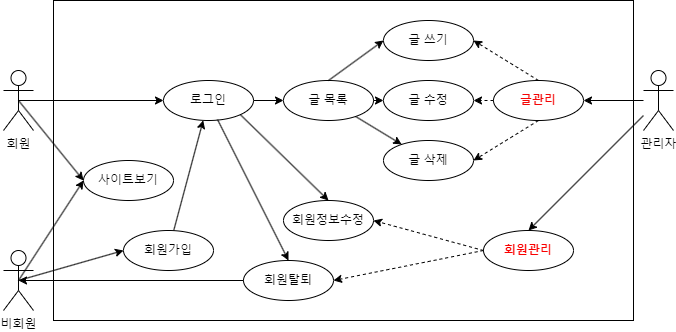

The diagram above was exported from draw.io. Its source (the exported page's mxGraphModel, read from the mxfile embedded in the PNG):
<mxGraphModel dx="1434" dy="739" grid="1" gridSize="10" guides="1" tooltips="1" connect="1" arrows="1" fold="1" page="1" pageScale="1" pageWidth="827" pageHeight="1169" math="0" shadow="0">
  <root>
    <mxCell id="0" />
    <mxCell id="1" parent="0" />
    <mxCell id="_Pc9za2TlvnOpcGX-ApB-40" value="" style="rounded=0;whiteSpace=wrap;html=1;movable=0;resizable=0;rotatable=0;deletable=0;editable=0;locked=1;connectable=0;" vertex="1" parent="1">
      <mxGeometry x="110" y="60" width="580" height="320" as="geometry" />
    </mxCell>
    <mxCell id="_Pc9za2TlvnOpcGX-ApB-1" value="회원" style="shape=umlActor;verticalLabelPosition=bottom;verticalAlign=top;html=1;outlineConnect=0;" vertex="1" parent="1">
      <mxGeometry x="60" y="130" width="30" height="60" as="geometry" />
    </mxCell>
    <mxCell id="_Pc9za2TlvnOpcGX-ApB-11" value="" style="rounded=0;orthogonalLoop=1;jettySize=auto;html=1;entryX=0;entryY=0.5;entryDx=0;entryDy=0;exitX=0.5;exitY=0.5;exitDx=0;exitDy=0;exitPerimeter=0;" edge="1" parent="1" source="_Pc9za2TlvnOpcGX-ApB-2" target="_Pc9za2TlvnOpcGX-ApB-12">
      <mxGeometry relative="1" as="geometry">
        <mxPoint x="170" y="330" as="targetPoint" />
      </mxGeometry>
    </mxCell>
    <mxCell id="_Pc9za2TlvnOpcGX-ApB-2" value="비회원&lt;br&gt;" style="shape=umlActor;verticalLabelPosition=bottom;verticalAlign=top;html=1;outlineConnect=0;" vertex="1" parent="1">
      <mxGeometry x="60" y="310" width="30" height="60" as="geometry" />
    </mxCell>
    <mxCell id="_Pc9za2TlvnOpcGX-ApB-19" value="" style="edgeStyle=orthogonalEdgeStyle;rounded=0;orthogonalLoop=1;jettySize=auto;html=1;" edge="1" parent="1" source="_Pc9za2TlvnOpcGX-ApB-3" target="_Pc9za2TlvnOpcGX-ApB-18">
      <mxGeometry relative="1" as="geometry" />
    </mxCell>
    <mxCell id="_Pc9za2TlvnOpcGX-ApB-3" value="관리자" style="shape=umlActor;verticalLabelPosition=bottom;verticalAlign=top;html=1;outlineConnect=0;" vertex="1" parent="1">
      <mxGeometry x="700" y="130" width="30" height="60" as="geometry" />
    </mxCell>
    <mxCell id="_Pc9za2TlvnOpcGX-ApB-4" value="사이트보기" style="ellipse;whiteSpace=wrap;html=1;" vertex="1" parent="1">
      <mxGeometry x="140" y="220" width="90" height="40" as="geometry" />
    </mxCell>
    <mxCell id="_Pc9za2TlvnOpcGX-ApB-17" value="" style="rounded=0;orthogonalLoop=1;jettySize=auto;html=1;" edge="1" parent="1" source="_Pc9za2TlvnOpcGX-ApB-5" target="_Pc9za2TlvnOpcGX-ApB-16">
      <mxGeometry relative="1" as="geometry" />
    </mxCell>
    <mxCell id="_Pc9za2TlvnOpcGX-ApB-5" value="글 목록" style="ellipse;whiteSpace=wrap;html=1;" vertex="1" parent="1">
      <mxGeometry x="340" y="140" width="90" height="40" as="geometry" />
    </mxCell>
    <mxCell id="_Pc9za2TlvnOpcGX-ApB-6" value="" style="endArrow=classic;html=1;rounded=0;exitX=0.5;exitY=0.5;exitDx=0;exitDy=0;exitPerimeter=0;entryX=0;entryY=0.5;entryDx=0;entryDy=0;" edge="1" parent="1" source="_Pc9za2TlvnOpcGX-ApB-1" target="_Pc9za2TlvnOpcGX-ApB-9">
      <mxGeometry width="50" height="50" relative="1" as="geometry">
        <mxPoint x="370" y="390" as="sourcePoint" />
        <mxPoint x="230" y="160" as="targetPoint" />
      </mxGeometry>
    </mxCell>
    <mxCell id="_Pc9za2TlvnOpcGX-ApB-7" value="" style="endArrow=classic;html=1;rounded=0;exitX=0.5;exitY=0.5;exitDx=0;exitDy=0;exitPerimeter=0;entryX=0;entryY=0.5;entryDx=0;entryDy=0;" edge="1" parent="1" source="_Pc9za2TlvnOpcGX-ApB-1" target="_Pc9za2TlvnOpcGX-ApB-4">
      <mxGeometry width="50" height="50" relative="1" as="geometry">
        <mxPoint x="370" y="390" as="sourcePoint" />
        <mxPoint x="420" y="340" as="targetPoint" />
      </mxGeometry>
    </mxCell>
    <mxCell id="_Pc9za2TlvnOpcGX-ApB-32" value="" style="edgeStyle=orthogonalEdgeStyle;rounded=0;orthogonalLoop=1;jettySize=auto;html=1;" edge="1" parent="1" source="_Pc9za2TlvnOpcGX-ApB-9" target="_Pc9za2TlvnOpcGX-ApB-5">
      <mxGeometry relative="1" as="geometry" />
    </mxCell>
    <mxCell id="_Pc9za2TlvnOpcGX-ApB-9" value="로그인" style="ellipse;whiteSpace=wrap;html=1;" vertex="1" parent="1">
      <mxGeometry x="220" y="140" width="90" height="40" as="geometry" />
    </mxCell>
    <mxCell id="_Pc9za2TlvnOpcGX-ApB-13" value="" style="rounded=0;orthogonalLoop=1;jettySize=auto;html=1;" edge="1" parent="1" source="_Pc9za2TlvnOpcGX-ApB-12" target="_Pc9za2TlvnOpcGX-ApB-9">
      <mxGeometry relative="1" as="geometry" />
    </mxCell>
    <mxCell id="_Pc9za2TlvnOpcGX-ApB-12" value="회원가입" style="ellipse;whiteSpace=wrap;html=1;" vertex="1" parent="1">
      <mxGeometry x="180" y="290" width="90" height="40" as="geometry" />
    </mxCell>
    <mxCell id="_Pc9za2TlvnOpcGX-ApB-16" value="글 삭제" style="ellipse;whiteSpace=wrap;html=1;" vertex="1" parent="1">
      <mxGeometry x="440" y="200" width="90" height="40" as="geometry" />
    </mxCell>
    <mxCell id="_Pc9za2TlvnOpcGX-ApB-18" value="글관리" style="ellipse;whiteSpace=wrap;html=1;fontColor=#f40606;fontStyle=1" vertex="1" parent="1">
      <mxGeometry x="550" y="140" width="90" height="40" as="geometry" />
    </mxCell>
    <mxCell id="_Pc9za2TlvnOpcGX-ApB-20" value="" style="endArrow=classic;html=1;rounded=0;exitX=0.5;exitY=0.5;exitDx=0;exitDy=0;exitPerimeter=0;entryX=0;entryY=0.5;entryDx=0;entryDy=0;" edge="1" parent="1" source="_Pc9za2TlvnOpcGX-ApB-2" target="_Pc9za2TlvnOpcGX-ApB-4">
      <mxGeometry width="50" height="50" relative="1" as="geometry">
        <mxPoint x="370" y="390" as="sourcePoint" />
        <mxPoint x="420" y="340" as="targetPoint" />
      </mxGeometry>
    </mxCell>
    <mxCell id="_Pc9za2TlvnOpcGX-ApB-21" value="글 수정" style="ellipse;whiteSpace=wrap;html=1;" vertex="1" parent="1">
      <mxGeometry x="440" y="140" width="90" height="40" as="geometry" />
    </mxCell>
    <mxCell id="_Pc9za2TlvnOpcGX-ApB-22" value="글 쓰기" style="ellipse;whiteSpace=wrap;html=1;" vertex="1" parent="1">
      <mxGeometry x="440" y="80" width="90" height="40" as="geometry" />
    </mxCell>
    <mxCell id="_Pc9za2TlvnOpcGX-ApB-23" value="" style="endArrow=classic;html=1;rounded=0;entryX=0;entryY=0.5;entryDx=0;entryDy=0;exitX=0.5;exitY=0;exitDx=0;exitDy=0;" edge="1" parent="1" source="_Pc9za2TlvnOpcGX-ApB-5" target="_Pc9za2TlvnOpcGX-ApB-22">
      <mxGeometry width="50" height="50" relative="1" as="geometry">
        <mxPoint x="410" y="390" as="sourcePoint" />
        <mxPoint x="460" y="340" as="targetPoint" />
      </mxGeometry>
    </mxCell>
    <mxCell id="_Pc9za2TlvnOpcGX-ApB-26" value="" style="endArrow=classic;html=1;rounded=0;exitX=1;exitY=0.5;exitDx=0;exitDy=0;entryX=0;entryY=0.5;entryDx=0;entryDy=0;" edge="1" parent="1" source="_Pc9za2TlvnOpcGX-ApB-5" target="_Pc9za2TlvnOpcGX-ApB-21">
      <mxGeometry width="50" height="50" relative="1" as="geometry">
        <mxPoint x="410" y="390" as="sourcePoint" />
        <mxPoint x="460" y="340" as="targetPoint" />
      </mxGeometry>
    </mxCell>
    <mxCell id="_Pc9za2TlvnOpcGX-ApB-27" value="" style="endArrow=classic;html=1;rounded=0;entryX=1;entryY=0.5;entryDx=0;entryDy=0;exitX=0.5;exitY=1;exitDx=0;exitDy=0;dashed=1;" edge="1" parent="1" source="_Pc9za2TlvnOpcGX-ApB-18" target="_Pc9za2TlvnOpcGX-ApB-16">
      <mxGeometry width="50" height="50" relative="1" as="geometry">
        <mxPoint x="410" y="390" as="sourcePoint" />
        <mxPoint x="460" y="340" as="targetPoint" />
      </mxGeometry>
    </mxCell>
    <mxCell id="_Pc9za2TlvnOpcGX-ApB-28" value="" style="endArrow=classic;html=1;rounded=0;entryX=1;entryY=0.5;entryDx=0;entryDy=0;exitX=0;exitY=0.5;exitDx=0;exitDy=0;dashed=1;" edge="1" parent="1" source="_Pc9za2TlvnOpcGX-ApB-18" target="_Pc9za2TlvnOpcGX-ApB-21">
      <mxGeometry width="50" height="50" relative="1" as="geometry">
        <mxPoint x="410" y="390" as="sourcePoint" />
        <mxPoint x="460" y="340" as="targetPoint" />
      </mxGeometry>
    </mxCell>
    <mxCell id="_Pc9za2TlvnOpcGX-ApB-29" value="" style="endArrow=classic;html=1;rounded=0;entryX=1;entryY=0.5;entryDx=0;entryDy=0;exitX=0.5;exitY=0;exitDx=0;exitDy=0;dashed=1;" edge="1" parent="1" source="_Pc9za2TlvnOpcGX-ApB-18" target="_Pc9za2TlvnOpcGX-ApB-22">
      <mxGeometry width="50" height="50" relative="1" as="geometry">
        <mxPoint x="410" y="390" as="sourcePoint" />
        <mxPoint x="460" y="340" as="targetPoint" />
      </mxGeometry>
    </mxCell>
    <mxCell id="_Pc9za2TlvnOpcGX-ApB-30" value="회원탈퇴" style="ellipse;whiteSpace=wrap;html=1;" vertex="1" parent="1">
      <mxGeometry x="300" y="320" width="90" height="40" as="geometry" />
    </mxCell>
    <mxCell id="_Pc9za2TlvnOpcGX-ApB-31" value="회원정보수정" style="ellipse;whiteSpace=wrap;html=1;" vertex="1" parent="1">
      <mxGeometry x="340" y="260" width="90" height="40" as="geometry" />
    </mxCell>
    <mxCell id="_Pc9za2TlvnOpcGX-ApB-33" value="" style="endArrow=classic;html=1;rounded=0;exitX=0;exitY=0.5;exitDx=0;exitDy=0;entryX=0.5;entryY=0.5;entryDx=0;entryDy=0;entryPerimeter=0;" edge="1" parent="1" source="_Pc9za2TlvnOpcGX-ApB-30" target="_Pc9za2TlvnOpcGX-ApB-2">
      <mxGeometry width="50" height="50" relative="1" as="geometry">
        <mxPoint x="370" y="190" as="sourcePoint" />
        <mxPoint x="420" y="140" as="targetPoint" />
      </mxGeometry>
    </mxCell>
    <mxCell id="_Pc9za2TlvnOpcGX-ApB-34" value="" style="endArrow=classic;html=1;rounded=0;exitX=0.6;exitY=0.975;exitDx=0;exitDy=0;entryX=0.5;entryY=0;entryDx=0;entryDy=0;exitPerimeter=0;" edge="1" parent="1" source="_Pc9za2TlvnOpcGX-ApB-9" target="_Pc9za2TlvnOpcGX-ApB-30">
      <mxGeometry width="50" height="50" relative="1" as="geometry">
        <mxPoint x="370" y="190" as="sourcePoint" />
        <mxPoint x="420" y="140" as="targetPoint" />
      </mxGeometry>
    </mxCell>
    <mxCell id="_Pc9za2TlvnOpcGX-ApB-35" value="" style="endArrow=classic;html=1;rounded=0;entryX=0.5;entryY=0;entryDx=0;entryDy=0;exitX=1;exitY=1;exitDx=0;exitDy=0;" edge="1" parent="1" source="_Pc9za2TlvnOpcGX-ApB-9" target="_Pc9za2TlvnOpcGX-ApB-31">
      <mxGeometry width="50" height="50" relative="1" as="geometry">
        <mxPoint x="370" y="190" as="sourcePoint" />
        <mxPoint x="420" y="140" as="targetPoint" />
      </mxGeometry>
    </mxCell>
    <mxCell id="_Pc9za2TlvnOpcGX-ApB-36" value="회원관리" style="ellipse;whiteSpace=wrap;html=1;fontColor=#fa0000;fontStyle=1" vertex="1" parent="1">
      <mxGeometry x="540" y="290" width="90" height="40" as="geometry" />
    </mxCell>
    <mxCell id="_Pc9za2TlvnOpcGX-ApB-37" value="" style="endArrow=classic;html=1;rounded=0;entryX=0.5;entryY=0;entryDx=0;entryDy=0;" edge="1" parent="1" source="_Pc9za2TlvnOpcGX-ApB-3" target="_Pc9za2TlvnOpcGX-ApB-36">
      <mxGeometry width="50" height="50" relative="1" as="geometry">
        <mxPoint x="370" y="190" as="sourcePoint" />
        <mxPoint x="420" y="140" as="targetPoint" />
      </mxGeometry>
    </mxCell>
    <mxCell id="_Pc9za2TlvnOpcGX-ApB-38" value="" style="endArrow=classic;html=1;rounded=0;exitX=0;exitY=0.5;exitDx=0;exitDy=0;entryX=1;entryY=0.5;entryDx=0;entryDy=0;dashed=1;" edge="1" parent="1" source="_Pc9za2TlvnOpcGX-ApB-36" target="_Pc9za2TlvnOpcGX-ApB-31">
      <mxGeometry width="50" height="50" relative="1" as="geometry">
        <mxPoint x="370" y="190" as="sourcePoint" />
        <mxPoint x="420" y="140" as="targetPoint" />
      </mxGeometry>
    </mxCell>
    <mxCell id="_Pc9za2TlvnOpcGX-ApB-39" value="" style="endArrow=classic;html=1;rounded=0;exitX=0;exitY=0.5;exitDx=0;exitDy=0;entryX=1;entryY=0.5;entryDx=0;entryDy=0;dashed=1;" edge="1" parent="1" source="_Pc9za2TlvnOpcGX-ApB-36" target="_Pc9za2TlvnOpcGX-ApB-30">
      <mxGeometry width="50" height="50" relative="1" as="geometry">
        <mxPoint x="370" y="190" as="sourcePoint" />
        <mxPoint x="420" y="140" as="targetPoint" />
      </mxGeometry>
    </mxCell>
  </root>
</mxGraphModel>